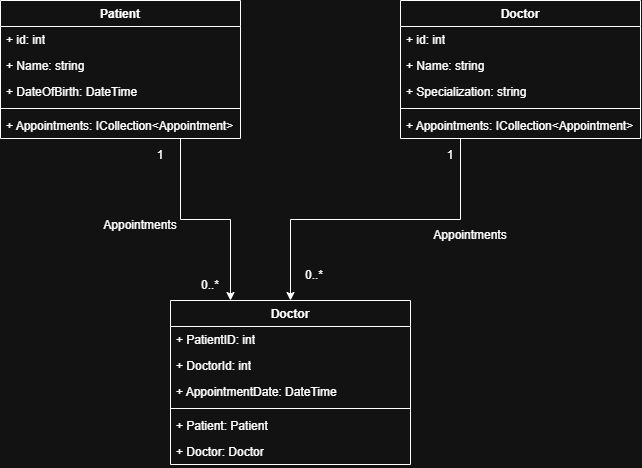

The diagram above was exported from draw.io. Its source (the exported page's mxGraphModel, read from the mxfile embedded in the PNG):
<mxGraphModel dx="1030" dy="626" grid="1" gridSize="10" guides="1" tooltips="1" connect="1" arrows="1" fold="1" page="1" pageScale="1" pageWidth="827" pageHeight="1169" math="0" shadow="0">
  <root>
    <mxCell id="0" />
    <mxCell id="1" parent="0" />
    <mxCell id="05YhNhSKIR1AUnvzZ1iz-24" edge="1" parent="1" source="05YhNhSKIR1AUnvzZ1iz-5" style="edgeStyle=orthogonalEdgeStyle;rounded=0;orthogonalLoop=1;jettySize=auto;html=1;exitX=0.75;exitY=1;exitDx=0;exitDy=0;entryX=0.25;entryY=0;entryDx=0;entryDy=0;" target="05YhNhSKIR1AUnvzZ1iz-17">
      <mxGeometry relative="1" as="geometry" />
    </mxCell>
    <mxCell id="05YhNhSKIR1AUnvzZ1iz-5" parent="1" style="swimlane;fontStyle=1;align=center;verticalAlign=top;childLayout=stackLayout;horizontal=1;startSize=26;horizontalStack=0;resizeParent=1;resizeParentMax=0;resizeLast=0;collapsible=1;marginBottom=0;whiteSpace=wrap;html=1;" value="Patient" vertex="1">
      <mxGeometry height="138" width="240" x="70" y="30" as="geometry" />
    </mxCell>
    <mxCell id="05YhNhSKIR1AUnvzZ1iz-6" parent="05YhNhSKIR1AUnvzZ1iz-5" style="text;strokeColor=none;fillColor=none;align=left;verticalAlign=top;spacingLeft=4;spacingRight=4;overflow=hidden;rotatable=0;points=[[0,0.5],[1,0.5]];portConstraint=eastwest;whiteSpace=wrap;html=1;" value="+ id: int&lt;div&gt;&lt;br&gt;&lt;/div&gt;" vertex="1">
      <mxGeometry height="26" width="240" y="26" as="geometry" />
    </mxCell>
    <mxCell id="05YhNhSKIR1AUnvzZ1iz-10" parent="05YhNhSKIR1AUnvzZ1iz-5" style="text;strokeColor=none;fillColor=none;align=left;verticalAlign=top;spacingLeft=4;spacingRight=4;overflow=hidden;rotatable=0;points=[[0,0.5],[1,0.5]];portConstraint=eastwest;whiteSpace=wrap;html=1;" value="+ Name: string" vertex="1">
      <mxGeometry height="26" width="240" y="52" as="geometry" />
    </mxCell>
    <mxCell id="05YhNhSKIR1AUnvzZ1iz-9" parent="05YhNhSKIR1AUnvzZ1iz-5" style="text;strokeColor=none;fillColor=none;align=left;verticalAlign=top;spacingLeft=4;spacingRight=4;overflow=hidden;rotatable=0;points=[[0,0.5],[1,0.5]];portConstraint=eastwest;whiteSpace=wrap;html=1;" value="+ DateOfBirth: DateTime" vertex="1">
      <mxGeometry height="26" width="240" y="78" as="geometry" />
    </mxCell>
    <mxCell id="05YhNhSKIR1AUnvzZ1iz-7" parent="05YhNhSKIR1AUnvzZ1iz-5" style="line;strokeWidth=1;fillColor=none;align=left;verticalAlign=middle;spacingTop=-1;spacingLeft=3;spacingRight=3;rotatable=0;labelPosition=right;points=[];portConstraint=eastwest;strokeColor=inherit;" value="" vertex="1">
      <mxGeometry height="8" width="240" y="104" as="geometry" />
    </mxCell>
    <mxCell id="05YhNhSKIR1AUnvzZ1iz-8" parent="05YhNhSKIR1AUnvzZ1iz-5" style="text;strokeColor=none;fillColor=none;align=left;verticalAlign=top;spacingLeft=4;spacingRight=4;overflow=hidden;rotatable=0;points=[[0,0.5],[1,0.5]];portConstraint=eastwest;whiteSpace=wrap;html=1;" value="+ Appointments: ICollection&amp;lt;Appointment&amp;gt;" vertex="1">
      <mxGeometry height="26" width="240" y="112" as="geometry" />
    </mxCell>
    <mxCell id="05YhNhSKIR1AUnvzZ1iz-28" edge="1" parent="1" source="05YhNhSKIR1AUnvzZ1iz-11" style="edgeStyle=orthogonalEdgeStyle;rounded=0;orthogonalLoop=1;jettySize=auto;html=1;exitX=0.25;exitY=1;exitDx=0;exitDy=0;" target="05YhNhSKIR1AUnvzZ1iz-17">
      <mxGeometry relative="1" as="geometry" />
    </mxCell>
    <mxCell id="05YhNhSKIR1AUnvzZ1iz-11" parent="1" style="swimlane;fontStyle=1;align=center;verticalAlign=top;childLayout=stackLayout;horizontal=1;startSize=26;horizontalStack=0;resizeParent=1;resizeParentMax=0;resizeLast=0;collapsible=1;marginBottom=0;whiteSpace=wrap;html=1;" value="Doctor" vertex="1">
      <mxGeometry height="138" width="240" x="470" y="30" as="geometry" />
    </mxCell>
    <mxCell id="05YhNhSKIR1AUnvzZ1iz-12" parent="05YhNhSKIR1AUnvzZ1iz-11" style="text;strokeColor=none;fillColor=none;align=left;verticalAlign=top;spacingLeft=4;spacingRight=4;overflow=hidden;rotatable=0;points=[[0,0.5],[1,0.5]];portConstraint=eastwest;whiteSpace=wrap;html=1;" value="+ id: int&lt;div&gt;&lt;br&gt;&lt;/div&gt;" vertex="1">
      <mxGeometry height="26" width="240" y="26" as="geometry" />
    </mxCell>
    <mxCell id="05YhNhSKIR1AUnvzZ1iz-13" parent="05YhNhSKIR1AUnvzZ1iz-11" style="text;strokeColor=none;fillColor=none;align=left;verticalAlign=top;spacingLeft=4;spacingRight=4;overflow=hidden;rotatable=0;points=[[0,0.5],[1,0.5]];portConstraint=eastwest;whiteSpace=wrap;html=1;" value="+ Name: string" vertex="1">
      <mxGeometry height="26" width="240" y="52" as="geometry" />
    </mxCell>
    <mxCell id="05YhNhSKIR1AUnvzZ1iz-14" parent="05YhNhSKIR1AUnvzZ1iz-11" style="text;strokeColor=none;fillColor=none;align=left;verticalAlign=top;spacingLeft=4;spacingRight=4;overflow=hidden;rotatable=0;points=[[0,0.5],[1,0.5]];portConstraint=eastwest;whiteSpace=wrap;html=1;" value="+ Specialization: string" vertex="1">
      <mxGeometry height="26" width="240" y="78" as="geometry" />
    </mxCell>
    <mxCell id="05YhNhSKIR1AUnvzZ1iz-15" parent="05YhNhSKIR1AUnvzZ1iz-11" style="line;strokeWidth=1;fillColor=none;align=left;verticalAlign=middle;spacingTop=-1;spacingLeft=3;spacingRight=3;rotatable=0;labelPosition=right;points=[];portConstraint=eastwest;strokeColor=inherit;" value="" vertex="1">
      <mxGeometry height="8" width="240" y="104" as="geometry" />
    </mxCell>
    <mxCell id="05YhNhSKIR1AUnvzZ1iz-16" parent="05YhNhSKIR1AUnvzZ1iz-11" style="text;strokeColor=none;fillColor=none;align=left;verticalAlign=top;spacingLeft=4;spacingRight=4;overflow=hidden;rotatable=0;points=[[0,0.5],[1,0.5]];portConstraint=eastwest;whiteSpace=wrap;html=1;" value="+ Appointments: ICollection&amp;lt;Appointment&amp;gt;" vertex="1">
      <mxGeometry height="26" width="240" y="112" as="geometry" />
    </mxCell>
    <mxCell id="05YhNhSKIR1AUnvzZ1iz-17" parent="1" style="swimlane;fontStyle=1;align=center;verticalAlign=top;childLayout=stackLayout;horizontal=1;startSize=26;horizontalStack=0;resizeParent=1;resizeParentMax=0;resizeLast=0;collapsible=1;marginBottom=0;whiteSpace=wrap;html=1;" value="Doctor" vertex="1">
      <mxGeometry height="164" width="240" x="240" y="330" as="geometry" />
    </mxCell>
    <mxCell id="05YhNhSKIR1AUnvzZ1iz-18" parent="05YhNhSKIR1AUnvzZ1iz-17" style="text;strokeColor=none;fillColor=none;align=left;verticalAlign=top;spacingLeft=4;spacingRight=4;overflow=hidden;rotatable=0;points=[[0,0.5],[1,0.5]];portConstraint=eastwest;whiteSpace=wrap;html=1;" value="&lt;div&gt;+ PatientID: int&lt;/div&gt;" vertex="1">
      <mxGeometry height="26" width="240" y="26" as="geometry" />
    </mxCell>
    <mxCell id="05YhNhSKIR1AUnvzZ1iz-19" parent="05YhNhSKIR1AUnvzZ1iz-17" style="text;strokeColor=none;fillColor=none;align=left;verticalAlign=top;spacingLeft=4;spacingRight=4;overflow=hidden;rotatable=0;points=[[0,0.5],[1,0.5]];portConstraint=eastwest;whiteSpace=wrap;html=1;" value="+ DoctorId: int" vertex="1">
      <mxGeometry height="26" width="240" y="52" as="geometry" />
    </mxCell>
    <mxCell id="05YhNhSKIR1AUnvzZ1iz-20" parent="05YhNhSKIR1AUnvzZ1iz-17" style="text;strokeColor=none;fillColor=none;align=left;verticalAlign=top;spacingLeft=4;spacingRight=4;overflow=hidden;rotatable=0;points=[[0,0.5],[1,0.5]];portConstraint=eastwest;whiteSpace=wrap;html=1;" value="+ AppointmentDate: DateTime" vertex="1">
      <mxGeometry height="26" width="240" y="78" as="geometry" />
    </mxCell>
    <mxCell id="05YhNhSKIR1AUnvzZ1iz-21" parent="05YhNhSKIR1AUnvzZ1iz-17" style="line;strokeWidth=1;fillColor=none;align=left;verticalAlign=middle;spacingTop=-1;spacingLeft=3;spacingRight=3;rotatable=0;labelPosition=right;points=[];portConstraint=eastwest;strokeColor=inherit;" value="" vertex="1">
      <mxGeometry height="8" width="240" y="104" as="geometry" />
    </mxCell>
    <mxCell id="05YhNhSKIR1AUnvzZ1iz-22" parent="05YhNhSKIR1AUnvzZ1iz-17" style="text;strokeColor=none;fillColor=none;align=left;verticalAlign=top;spacingLeft=4;spacingRight=4;overflow=hidden;rotatable=0;points=[[0,0.5],[1,0.5]];portConstraint=eastwest;whiteSpace=wrap;html=1;" value="+ Patient: Patient" vertex="1">
      <mxGeometry height="26" width="240" y="112" as="geometry" />
    </mxCell>
    <mxCell id="05YhNhSKIR1AUnvzZ1iz-23" parent="05YhNhSKIR1AUnvzZ1iz-17" style="text;strokeColor=none;fillColor=none;align=left;verticalAlign=top;spacingLeft=4;spacingRight=4;overflow=hidden;rotatable=0;points=[[0,0.5],[1,0.5]];portConstraint=eastwest;whiteSpace=wrap;html=1;" value="+ Doctor: Doctor" vertex="1">
      <mxGeometry height="26" width="240" y="138" as="geometry" />
    </mxCell>
    <mxCell id="05YhNhSKIR1AUnvzZ1iz-25" parent="1" style="text;html=1;whiteSpace=wrap;strokeColor=none;fillColor=none;align=center;verticalAlign=middle;rounded=0;" value="1" vertex="1">
      <mxGeometry height="30" width="60" x="200" y="170" as="geometry" />
    </mxCell>
    <mxCell id="05YhNhSKIR1AUnvzZ1iz-26" parent="1" style="text;html=1;whiteSpace=wrap;strokeColor=none;fillColor=none;align=center;verticalAlign=middle;rounded=0;" value="0..*" vertex="1">
      <mxGeometry height="30" width="60" x="250" y="300" as="geometry" />
    </mxCell>
    <mxCell id="05YhNhSKIR1AUnvzZ1iz-27" parent="1" style="text;html=1;whiteSpace=wrap;strokeColor=none;fillColor=none;align=center;verticalAlign=middle;rounded=0;" value="Appointments" vertex="1">
      <mxGeometry height="30" width="60" x="180" y="240" as="geometry" />
    </mxCell>
    <mxCell id="05YhNhSKIR1AUnvzZ1iz-29" parent="1" style="text;html=1;whiteSpace=wrap;strokeColor=none;fillColor=none;align=center;verticalAlign=middle;rounded=0;" value="Appointments" vertex="1">
      <mxGeometry height="30" width="60" x="510" y="250" as="geometry" />
    </mxCell>
    <mxCell id="05YhNhSKIR1AUnvzZ1iz-30" parent="1" style="text;html=1;whiteSpace=wrap;strokeColor=none;fillColor=none;align=center;verticalAlign=middle;rounded=0;" value="1" vertex="1">
      <mxGeometry height="30" width="60" x="490" y="170" as="geometry" />
    </mxCell>
    <mxCell id="05YhNhSKIR1AUnvzZ1iz-31" parent="1" style="text;html=1;whiteSpace=wrap;strokeColor=none;fillColor=none;align=center;verticalAlign=middle;rounded=0;" value="0..*" vertex="1">
      <mxGeometry height="30" width="60" x="354" y="290" as="geometry" />
    </mxCell>
  </root>
</mxGraphModel>